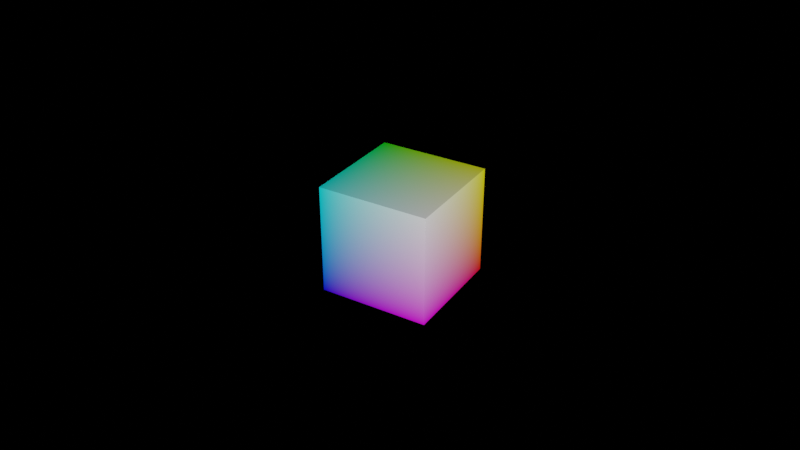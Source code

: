 # Source: folding_cube.blend  (saved by Blender 2.83.19; exported with 4.5.12 LTS)
import bpy
from mathutils import Matrix  # noqa: F401  (used for matrix-valued properties, if any)

bpy.ops.wm.read_factory_settings(use_empty=True)
scene = bpy.context.scene
scene.name = 'Scene'

# ---- collections
col_collection = bpy.data.collections.new('Collection'); scene.collection.children.link(col_collection)

# ---- materials (node trees are filled in below, after node groups)
mat_material = bpy.data.materials.new('Material')
mat_material.alpha_threshold = 0.0
mat_material.use_transparent_shadow = False
mat_material.line_color = (0.0, 0.0, 0.0, 1.0)

# ---- material node trees
mat_material.use_nodes = True; mat_material.node_tree.nodes.clear()
_N = mat_material.node_tree.nodes; _L = mat_material.node_tree.links
n0 = _N.new('ShaderNodeOutputMaterial'); n0.name = 'Material Output'; n0.location = (300, 300)
n1 = _N.new('ShaderNodeBsdfPrincipled'); n1.name = 'Principled BSDF'; n1.location = (10, 300)
n1.distribution = 'GGX'
n1.subsurface_method = 'BURLEY'
n1.inputs[2].default_value = 0.4
n1.inputs[3].default_value = 1.45
n1.inputs[27].default_value = (0.0, 0.0, 0.0, 1.0)
n1.inputs[28].default_value = 1.0
n2 = _N.new('ShaderNodeVertexColor'); n2.name = 'Vertex Color'; n2.location = (-382, 255)
_L.new(n1.outputs[0], n0.inputs[0])
_L.new(n2.outputs[0], n1.inputs[0])
n0.is_active_output = True

# ---- world
world_world = bpy.data.worlds.new('World'); scene.world = world_world
world_world.use_nodes = True; world_world.node_tree.nodes.clear()
_N = world_world.node_tree.nodes; _L = world_world.node_tree.links
n0 = _N.new('ShaderNodeOutputWorld'); n0.name = 'World Output'; n0.location = (300, 300)
n1 = _N.new('ShaderNodeBackground'); n1.name = 'Background'; n1.location = (10, 300)
n1.inputs[0].default_value = (0.0, 0.0, 0.0, 1.0)
_L.new(n1.outputs[0], n0.inputs[0])
n0.is_active_output = True
world_world.color = (0.05088, 0.05088, 0.05088)
world_world.use_sun_shadow = False
world_world.sun_shadow_jitter_overblur = 0.0

# ---- cameras
cam_camera = bpy.data.cameras.new('Camera')
cam_camera.clip_end = 100.0
cam_camera.lens = 43.46
cam_camera.ortho_scale = 7.314
cam_camera.show_limits = True
cam_camera.show_mist = True
cam_camera.lens_unit = 'FOV'

# ---- lights
light_light = bpy.data.lights.new('Light', 'POINT')
light_light.transmission_factor = 0.0
light_light.energy = 5000.0
light_light.shadow_soft_size = 0.1
light_light.shadow_maximum_resolution = 0.006
light_light.use_absolute_resolution = True

# ---- meshes
me_y = bpy.data.meshes.new('Y-')
me_y.from_pydata([(-1.0, -1.0, 0.0), (1.0, -1.0, 0.0), (-1.0, 1.0, 0.0), (1.0, 1.0, 0.0)], [], [(0, 1, 3, 2)])
_uv = me_y.uv_layers.new(name='UVMap')
_uv.uv.foreach_set('vector', [0.0, 0.0, 1.0, 0.0, 1.0, 1.0, 0.0, 1.0])
_ca = me_y.color_attributes.new('Col', 'BYTE_COLOR', 'CORNER')
_ca.data.foreach_set('color', [0.0, 0.0, 1.0, 1.0, 1.0, 0.0, 1.0, 1.0, 1.0, 0.0, 0.0, 1.0, 0.0, 0.0, 0.0, 1.0])
me_y.materials.append(mat_material)
me_y.use_remesh_fix_poles = True
me_y.use_remesh_preserve_attributes = False
me_y.use_mirror_vertex_groups = False
me_y.use_paint_bone_selection = False
me_y.use_paint_mask_vertex = True
me_y.update()
me_x = bpy.data.meshes.new('X+')
me_x.from_pydata([(0.0, -1.0, 0.0), (2.0, -1.0, 0.0), (0.0, 1.0, 0.0), (2.0, 1.0, 0.0)], [], [(0, 1, 3, 2)])
_uv = me_x.uv_layers.new(name='UVMap')
_uv.uv.foreach_set('vector', [0.0, 0.0, 1.0, 0.0, 1.0, 1.0, 0.0, 1.0])
_ca = me_x.color_attributes.new('Col', 'BYTE_COLOR', 'CORNER')
_ca.data.foreach_set('color', [1.0, 0.0, 1.0, 1.0, 1.0, 1.0, 1.0, 1.0, 1.0, 1.0, 0.0, 1.0, 1.0, 0.0, 0.0, 1.0])
me_x.materials.append(mat_material)
me_x.use_remesh_fix_poles = True
me_x.use_remesh_preserve_attributes = False
me_x.use_mirror_vertex_groups = False
me_x.use_paint_bone_selection = False
me_x.use_paint_mask_vertex = True
me_x.update()
me_y_1 = bpy.data.meshes.new('Y+')
me_y_1.from_pydata([(0.0, -1.0, 0.0), (2.0, -1.0, 0.0), (0.0, 1.0, 0.0), (2.0, 1.0, 0.0)], [], [(0, 1, 3, 2)])
_uv = me_y_1.uv_layers.new(name='UVMap')
_uv.uv.foreach_set('vector', [0.0, 0.0, 1.0, 0.0, 1.0, 1.0, 0.0, 1.0])
_ca = me_y_1.color_attributes.new('Col', 'BYTE_COLOR', 'CORNER')
_ca.data.foreach_set('color', [1.0, 1.0, 1.0, 1.0, 0.0, 1.0, 1.0, 1.0, 0.0, 1.0, 0.0, 1.0, 1.0, 1.0, 0.0, 1.0])
me_y_1.materials.append(mat_material)
me_y_1.use_remesh_fix_poles = True
me_y_1.use_remesh_preserve_attributes = False
me_y_1.use_mirror_vertex_groups = False
me_y_1.update()
me_z = bpy.data.meshes.new('Z-')
me_z.from_pydata([(-1.0, 0.0, 0.0), (1.0, 0.0, 0.0), (-1.0, 2.0, 0.0), (1.0, 2.0, 0.0)], [], [(0, 1, 3, 2)])
_uv = me_z.uv_layers.new(name='UVMap')
_uv.uv.foreach_set('vector', [0.0, 0.0, 1.0, 0.0, 1.0, 1.0, 0.0, 1.0])
_ca = me_z.color_attributes.new('Col', 'BYTE_COLOR', 'CORNER')
_ca.data.foreach_set('color', [0.0, 0.0, 0.0, 1.0, 1.0, 0.0, 0.0, 1.0, 1.0, 1.0, 0.0, 1.0, 0.0, 1.0, 0.0, 1.0])
me_z.materials.append(mat_material)
me_z.use_remesh_fix_poles = True
me_z.use_remesh_preserve_attributes = False
me_z.use_mirror_vertex_groups = False
me_z.use_paint_bone_selection = False
me_z.use_paint_mask_vertex = True
me_z.update()
me_z_1 = bpy.data.meshes.new('Z+')
me_z_1.from_pydata([(-1.0, -2.0, 0.0), (1.0, -2.0, 0.0), (-1.0, 0.0, 0.0), (1.0, 0.0, 0.0)], [], [(0, 1, 3, 2)])
_uv = me_z_1.uv_layers.new(name='UVMap')
_uv.uv.foreach_set('vector', [0.0, 0.0, 1.0, 0.0, 1.0, 1.0, 0.0, 1.0])
_ca = me_z_1.color_attributes.new('Col', 'BYTE_COLOR', 'CORNER')
_ca.data.foreach_set('color', [0.0, 1.0, 1.0, 1.0, 1.0, 1.0, 1.0, 1.0, 1.0, 0.0, 1.0, 1.0, 0.0, 0.0, 1.0, 1.0])
me_z_1.materials.append(mat_material)
me_z_1.use_remesh_fix_poles = True
me_z_1.use_remesh_preserve_attributes = False
me_z_1.use_mirror_vertex_groups = False
me_z_1.update()
me_x_1 = bpy.data.meshes.new('X-')
me_x_1.from_pydata([(-2.0, -1.0, 0.0), (0.0, -1.0, 0.0), (-2.0, 1.0, 0.0), (0.0, 1.0, 0.0)], [], [(0, 1, 3, 2)])
_uv = me_x_1.uv_layers.new(name='UVMap')
_uv.uv.foreach_set('vector', [0.0, 0.0, 1.0, 0.0, 1.0, 1.0, 0.0, 1.0])
_ca = me_x_1.color_attributes.new('Col', 'BYTE_COLOR', 'CORNER')
_ca.data.foreach_set('color', [0.0, 1.0, 1.0, 1.0, 0.0, 0.0, 1.0, 1.0, 0.0, 0.0, 0.0, 1.0, 0.0, 1.0, 0.0, 1.0])
me_x_1.materials.append(mat_material)
me_x_1.use_remesh_fix_poles = True
me_x_1.use_remesh_preserve_attributes = False
me_x_1.use_mirror_vertex_groups = False
me_x_1.update()

# ---- objects
ob_light = bpy.data.objects.new('Light', light_light)
ob_camera = bpy.data.objects.new('Camera', cam_camera)
ob_y = bpy.data.objects.new('Y-', me_y)
ob_x = bpy.data.objects.new('X+', me_x)
ob_y_1 = bpy.data.objects.new('Y+', me_y_1)
ob_z = bpy.data.objects.new('Z-', me_z)
ob_z_1 = bpy.data.objects.new('Z+', me_z_1)
ob_x_1 = bpy.data.objects.new('X-', me_x_1)
ob_cube = bpy.data.objects.new('Cube', None)
ob_empty = bpy.data.objects.new('Empty', None)

# ---- transforms, parenting, visibility, modifiers, constraints
ob_light.location = (8.0, -8.0, 5.0)
ob_light.rotation_euler = (0.6503, 0.05522, 1.866)
ob_light.lock_rotations_4d = False
ob_light.empty_display_type = 'ARROWS'
ob_light.color = (0.0, 0.0, 0.0, 0.0)
ob_light.lineart.crease_threshold = 0.0
ob_camera.location = (4.179, -6.603, 4.665)
ob_camera.rotation_euler = (1.047, -0.0, 0.5466)
ob_camera.lock_rotations_4d = False
ob_camera.empty_display_type = 'ARROWS'
ob_camera.color = (0.0, 0.0, 0.0, 0.0)
ob_camera.display_type = 'WIRE'
ob_camera.lineart.crease_threshold = 0.0
ob_y.parent = ob_cube
ob_y.location = (0.5, -0.5, 0.0)
ob_y.scale = (0.5, 0.5, 1.0)
ob_y.lineart.crease_threshold = 0.0
ob_x.parent = ob_cube
ob_x.location = (1.0, -0.5, 0.0)
ob_x.rotation_euler = (-0.0, -1.571, 0.0)
ob_x.scale = (0.5, 0.5, 1.0)
ob_x.lineart.crease_threshold = 0.0
ob_y_1.parent = ob_x
ob_y_1.matrix_parent_inverse = Matrix(((2.0, -0.0, -0.0, -2.0), (-0.0, 2.0, 0.0, 1.0), (-0.0, -0.0, 1.0, -0.0), (-0.0, 0.0, -0.0, 1.0)))
ob_y_1.location = (2.0, -0.5, 0.0)
ob_y_1.rotation_euler = (0.0, -1.571, 0.0)
ob_y_1.scale = (0.5, 0.5, 1.0)
ob_y_1.lineart.crease_threshold = 0.0
ob_z.parent = ob_cube
ob_z.location = (0.5, 0.0, 0.0)
ob_z.rotation_euler = (1.571, -0.0, 0.0)
ob_z.scale = (0.5, 0.5, 1.0)
ob_z.lineart.crease_threshold = 0.0
ob_z_1.parent = ob_cube
ob_z_1.location = (0.5, -1.0, 0.0)
ob_z_1.rotation_euler = (-1.571, -0.0, 0.0)
ob_z_1.scale = (0.5, 0.5, 1.0)
ob_z_1.lineart.crease_threshold = 0.0
ob_x_1.parent = ob_cube
ob_x_1.location = (0.0, -0.5, 0.0)
ob_x_1.rotation_euler = (-0.0, 1.571, 0.0)
ob_x_1.scale = (0.5, 0.5, 1.0)
ob_x_1.lineart.crease_threshold = 0.0
ob_cube.parent = ob_empty
ob_cube.matrix_parent_inverse = Matrix(((1.0, -0.0, -0.0, -0.5), (-0.0, 1.0, 0.0, 0.5), (-0.0, -0.0, 1.0, -0.5), (-0.0, 0.0, -0.0, 1.0)))
ob_cube.location = (0.0, 0.0, 0.0)
ob_cube.lineart.crease_threshold = 0.0
ob_empty.location = (0.5, -0.5, 0.5)
ob_empty.rotation_euler = (0.0, 0.0, 6.283)
ob_empty.empty_display_type = 'ARROWS'
ob_empty.lineart.crease_threshold = 0.0

# ---- collection membership
col_collection.objects.link(ob_light)
col_collection.objects.link(ob_camera)
col_collection.objects.link(ob_y)
col_collection.objects.link(ob_x)
col_collection.objects.link(ob_y_1)
col_collection.objects.link(ob_z)
col_collection.objects.link(ob_z_1)
col_collection.objects.link(ob_x_1)
col_collection.objects.link(ob_cube)
col_collection.objects.link(ob_empty)

# ---- scene / render settings (as saved in the file)
scene.camera = ob_camera
scene.frame_start = 1; scene.frame_end = 120; scene.frame_set(120)
scene.render.engine = 'BLENDER_EEVEE_NEXT'
scene.render.image_settings.file_format = 'FFMPEG'
scene.render.fps = 60
scene.render.film_transparent = True
scene.render.use_freestyle = True
scene.cycles.use_denoising = False
scene.cycles.samples = 128
scene.cycles.sampling_pattern = 'TABULATED_SOBOL'
scene.cycles.use_adaptive_sampling = False
scene.cycles.use_light_tree = False
scene.view_settings.view_transform = 'Filmic'
bpy.context.view_layer.update()
